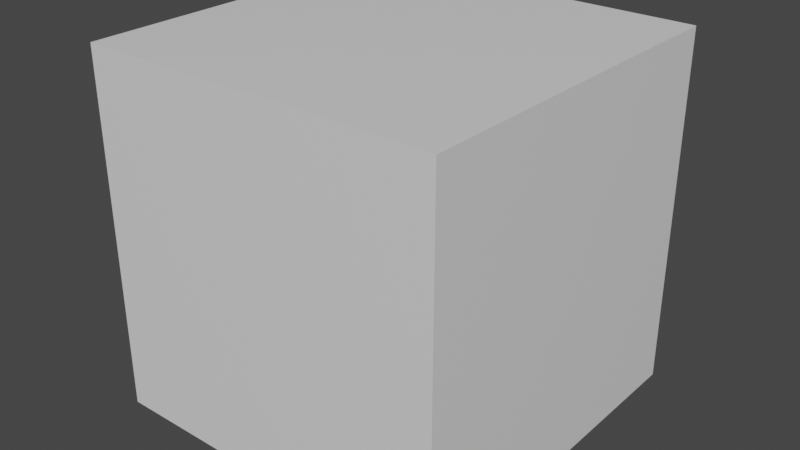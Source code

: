 # Source: tirette.blend  (saved by Blender 2.91.10; exported with 4.5.12 LTS)
import bpy
from mathutils import Matrix  # noqa: F401  (used for matrix-valued properties, if any)

bpy.ops.wm.read_factory_settings(use_empty=True)
scene = bpy.context.scene
scene.name = 'Scene'

# ---- collections
col_collection = bpy.data.collections.new('Collection'); scene.collection.children.link(col_collection)

# ---- materials (node trees are filled in below, after node groups)
mat_material = bpy.data.materials.new('Material')
mat_material.alpha_threshold = 0.0
mat_material.use_transparent_shadow = False
mat_material.line_color = (0.0, 0.0, 0.0, 1.0)

# ---- material node trees
mat_material.use_nodes = True; mat_material.node_tree.nodes.clear()
_N = mat_material.node_tree.nodes; _L = mat_material.node_tree.links
n0 = _N.new('ShaderNodeOutputMaterial'); n0.name = 'Material Output'; n0.location = (300, 300)
n1 = _N.new('ShaderNodeBsdfPrincipled'); n1.name = 'Principled BSDF'; n1.location = (10, 300)
n1.distribution = 'GGX'
n1.subsurface_method = 'BURLEY'
n1.inputs[2].default_value = 0.4
n1.inputs[3].default_value = 1.45
n1.inputs[27].default_value = (0.0, 0.0, 0.0, 1.0)
n1.inputs[28].default_value = 1.0
_L.new(n1.outputs[0], n0.inputs[0])
n0.is_active_output = True

# ---- world
world_world = bpy.data.worlds.new('World'); scene.world = world_world
world_world.use_nodes = True; world_world.node_tree.nodes.clear()
_N = world_world.node_tree.nodes; _L = world_world.node_tree.links
n0 = _N.new('ShaderNodeOutputWorld'); n0.name = 'World Output'; n0.location = (300, 300)
n1 = _N.new('ShaderNodeBackground'); n1.name = 'Background'; n1.location = (10, 300)
n1.inputs[0].default_value = (0.05088, 0.05088, 0.05088, 1.0)
_L.new(n1.outputs[0], n0.inputs[0])
n0.is_active_output = True
world_world.color = (0.05088, 0.05088, 0.05088)
world_world.use_sun_shadow = False
world_world.sun_shadow_jitter_overblur = 0.0

# ---- meshes
me_cube = bpy.data.meshes.new('Cube')
me_cube.from_pydata([(1.0, 1.0, 1.0), (1.0, 1.0, -1.0), (1.0, -1.0, 1.0), (1.0, -1.0, -1.0), (-1.0, 1.0, 1.0), (-1.0, 1.0, -1.0), (-1.0, -1.0, 1.0), (-1.0, -1.0, -1.0)], [], [(0, 4, 6, 2), (3, 2, 6, 7), (7, 6, 4, 5), (5, 1, 3, 7), (1, 0, 2, 3), (5, 4, 0, 1)])
_uv = me_cube.uv_layers.new(name='UVMap')
_uv.uv.foreach_set('vector', [0.625, 0.5, 0.875, 0.5, 0.875, 0.75, 0.625, 0.75, 0.375, 0.75, 0.625, 0.75, 0.625, 1.0, 0.375, 1.0, 0.375, 0.0, 0.625, 0.0, 0.625, 0.25, 0.375, 0.25, 0.125, 0.5, 0.375, 0.5, 0.375, 0.75, 0.125, 0.75, 0.375, 0.5, 0.625, 0.5, 0.625, 0.75, 0.375, 0.75, 0.375, 0.25, 0.625, 0.25, 0.625, 0.5, 0.375, 0.5])
me_cube.materials.append(mat_material)
me_cube.use_remesh_preserve_volume = False
me_cube.use_remesh_preserve_attributes = False
me_cube.use_mirror_vertex_groups = False
me_cube.update()

# ---- objects
ob_cube = bpy.data.objects.new('Cube', me_cube)

# ---- transforms, parenting, visibility, modifiers, constraints
ob_cube.location = (0.0, 0.0, 0.0)
ob_cube.lock_rotations_4d = False
ob_cube.empty_display_type = 'ARROWS'
ob_cube.lineart.crease_threshold = 0.0

# ---- collection membership
col_collection.objects.link(ob_cube)

# ---- scene / render settings (as saved in the file)
scene.frame_start = 1; scene.frame_end = 250; scene.frame_set(1)
scene.render.engine = 'BLENDER_EEVEE_NEXT'
scene.cycles.use_denoising = False
scene.cycles.samples = 128
scene.cycles.sampling_pattern = 'TABULATED_SOBOL'
scene.cycles.use_adaptive_sampling = False
scene.cycles.use_light_tree = False
scene.view_settings.view_transform = 'Filmic'
bpy.context.view_layer.update()

# ---- added for rendering (the .blend has no active camera and no usable light): camera, sun
cam_auto = bpy.data.cameras.new('AutoCamera')
cam_auto.lens = 50.0
cam_auto.sensor_width = 36.0
cam_auto.clip_end = 1000.0
ob_auto_camera = bpy.data.objects.new('AutoCamera', cam_auto)
scene.collection.objects.link(ob_auto_camera)
ob_auto_camera.location = (3.20507, -3.84609, 2.56406)
ob_auto_camera.rotation_euler = (1.09748, -7.21219e-08, 0.694738)
scene.camera = ob_auto_camera
light_auto_sun = bpy.data.lights.new('AutoSun', 'SUN')
light_auto_sun.energy = 3.0
light_auto_sun.angle = 0.0523599
ob_auto_sun = bpy.data.objects.new('AutoSun', light_auto_sun)
scene.collection.objects.link(ob_auto_sun)
ob_auto_sun.rotation_euler = (0.872665, 0.174533, 0.523599)
bpy.context.view_layer.update()
